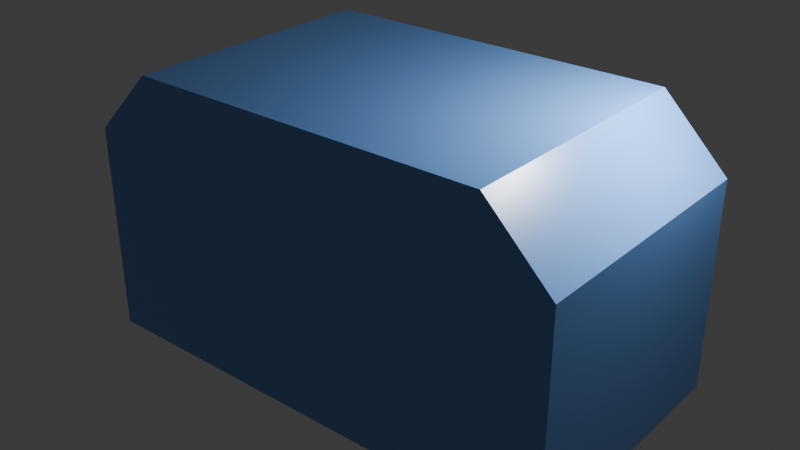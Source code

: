 # Source: blend.blend  (saved by Blender 5.1.29; exported with 4.5.12 LTS)
import bpy
from mathutils import Matrix  # noqa: F401  (used for matrix-valued properties, if any)

bpy.ops.wm.read_factory_settings(use_empty=True)
scene = bpy.context.scene
scene.name = 'Scene'

# ---- collections
col_collection = bpy.data.collections.new('Collection'); scene.collection.children.link(col_collection)

# ---- materials (node trees are filled in below, after node groups)
mat_batteryblue = bpy.data.materials.new('BatteryBlue')

# ---- material node trees
mat_batteryblue.use_nodes = True; mat_batteryblue.node_tree.nodes.clear()
_N = mat_batteryblue.node_tree.nodes; _L = mat_batteryblue.node_tree.links
n0 = _N.new('ShaderNodeBsdfPrincipled'); n0.name = '原理化 BSDF'; n0.location = (-200, 100)
n0.inputs[0].default_value = (0.15, 0.35, 0.78, 1.0)
n0.inputs[2].default_value = 0.35
n1 = _N.new('ShaderNodeOutputMaterial'); n1.name = '材质输出'; n1.location = (200, 100)
_L.new(n0.outputs[0], n1.inputs[0])
n1.is_active_output = True

# ---- world
world_world = bpy.data.worlds.new('World'); scene.world = world_world
world_world.use_nodes = True; world_world.node_tree.nodes.clear()
_N = world_world.node_tree.nodes; _L = world_world.node_tree.links
n0 = _N.new('ShaderNodeOutputWorld'); n0.name = 'World Output'; n0.location = (200, 100)
n1 = _N.new('ShaderNodeBackground'); n1.name = 'Background'; n1.location = (-200, 100)
n1.inputs[0].default_value = (0.05088, 0.05088, 0.05088, 1.0)
_L.new(n1.outputs[0], n0.inputs[0])
n0.is_active_output = True
world_world.color = (0.05088, 0.05088, 0.05088)
world_world.sun_shadow_jitter_overblur = 0.0

# ---- lights
light_light = bpy.data.lights.new('Light', 'POINT')
light_light.energy = 1000.0
light_light.shadow_soft_size = 0.1

# ---- meshes
me_batterymesh = bpy.data.meshes.new('BatteryMesh')
me_batterymesh.from_pydata([(0.0, 0.0, 0.0), (7.5, 0.0, 0.0), (7.5, 0.0, 3.2), (6.5, 0.0, 4.2), (1.0, 0.0, 4.2), (0.0, 0.0, 3.2), (0.0, 4.0, 0.0), (7.5, 4.0, 0.0), (7.5, 4.0, 3.2), (6.5, 4.0, 4.2), (1.0, 4.0, 4.2), (0.0, 4.0, 3.2)], [], [(0, 1, 2, 3, 4, 5), (11, 10, 9, 8, 7, 6), (0, 1, 7, 6), (1, 2, 8, 7), (2, 3, 9, 8), (3, 4, 10, 9), (4, 5, 11, 10), (5, 0, 6, 11)])
me_batterymesh.materials.append(mat_batteryblue)
me_batterymesh.update()

# ---- objects
ob_light = bpy.data.objects.new('Light', light_light)
ob_battery = bpy.data.objects.new('Battery', me_batterymesh)

# ---- transforms, parenting, visibility, modifiers, constraints
ob_light.location = (4.076, 1.005, 5.904)
ob_light.rotation_euler = (0.6503, 0.05522, 1.866)
ob_light.lock_rotations_4d = False
ob_light.empty_display_type = 'ARROWS'
ob_light.color = (0.0, 0.0, 0.0, 0.0)
ob_light.lineart.crease_threshold = 0.0
ob_battery.location = (-3.75, -2.0, 0.0)

# ---- collection membership
col_collection.objects.link(ob_light)
col_collection.objects.link(ob_battery)

# ---- scene / render settings (as saved in the file)
scene.frame_start = 1; scene.frame_end = 250; scene.frame_set(1)
scene.render.engine = 'BLENDER_EEVEE_NEXT'
scene.render.bake_bias = 0.0
scene.render.bake_samples = 0
scene.cycles.sampling_pattern = 'TABULATED_SOBOL'
scene.eevee.use_volume_custom_range = False
bpy.context.view_layer.update()

# ---- added for rendering (the .blend has no active camera): camera
cam_auto = bpy.data.cameras.new('AutoCamera')
cam_auto.lens = 50.0
cam_auto.sensor_width = 36.0
cam_auto.clip_end = 1000.0
ob_auto_camera = bpy.data.objects.new('AutoCamera', cam_auto)
scene.collection.objects.link(ob_auto_camera)
ob_auto_camera.location = (8.77209, -10.5265, 9.11767)
ob_auto_camera.rotation_euler = (1.09748, -7.21219e-08, 0.694738)
scene.camera = ob_auto_camera
bpy.context.view_layer.update()
